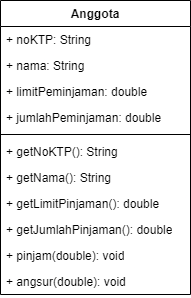

The diagram above was exported from draw.io. Its source (the exported page's mxGraphModel, read from the mxfile embedded in the PNG):
<mxGraphModel dx="794" dy="513" grid="1" gridSize="10" guides="1" tooltips="1" connect="1" arrows="1" fold="1" page="1" pageScale="1" pageWidth="850" pageHeight="1100" math="0" shadow="0">
  <root>
    <mxCell id="0" />
    <mxCell id="1" parent="0" />
    <mxCell id="hmfM06nH28s7SFVLR10B-1" value="Anggota" style="swimlane;fontStyle=1;align=center;verticalAlign=top;childLayout=stackLayout;horizontal=1;startSize=26;horizontalStack=0;resizeParent=1;resizeParentMax=0;resizeLast=0;collapsible=1;marginBottom=0;whiteSpace=wrap;html=1;" vertex="1" parent="1">
      <mxGeometry x="330" y="220" width="190" height="294" as="geometry" />
    </mxCell>
    <mxCell id="hmfM06nH28s7SFVLR10B-2" value="+ noKTP: String" style="text;strokeColor=none;fillColor=none;align=left;verticalAlign=top;spacingLeft=4;spacingRight=4;overflow=hidden;rotatable=0;points=[[0,0.5],[1,0.5]];portConstraint=eastwest;whiteSpace=wrap;html=1;" vertex="1" parent="hmfM06nH28s7SFVLR10B-1">
      <mxGeometry y="26" width="190" height="26" as="geometry" />
    </mxCell>
    <mxCell id="hmfM06nH28s7SFVLR10B-5" value="+ nama: String" style="text;strokeColor=none;fillColor=none;align=left;verticalAlign=top;spacingLeft=4;spacingRight=4;overflow=hidden;rotatable=0;points=[[0,0.5],[1,0.5]];portConstraint=eastwest;whiteSpace=wrap;html=1;" vertex="1" parent="hmfM06nH28s7SFVLR10B-1">
      <mxGeometry y="52" width="190" height="26" as="geometry" />
    </mxCell>
    <mxCell id="hmfM06nH28s7SFVLR10B-6" value="+ limitPeminjaman: double" style="text;strokeColor=none;fillColor=none;align=left;verticalAlign=top;spacingLeft=4;spacingRight=4;overflow=hidden;rotatable=0;points=[[0,0.5],[1,0.5]];portConstraint=eastwest;whiteSpace=wrap;html=1;" vertex="1" parent="hmfM06nH28s7SFVLR10B-1">
      <mxGeometry y="78" width="190" height="26" as="geometry" />
    </mxCell>
    <mxCell id="9TIP18FyO2pZZ3SLcX3B-2" value="+ jumlahPeminjaman: double" style="text;strokeColor=none;fillColor=none;align=left;verticalAlign=top;spacingLeft=4;spacingRight=4;overflow=hidden;rotatable=0;points=[[0,0.5],[1,0.5]];portConstraint=eastwest;whiteSpace=wrap;html=1;" vertex="1" parent="hmfM06nH28s7SFVLR10B-1">
      <mxGeometry y="104" width="190" height="26" as="geometry" />
    </mxCell>
    <mxCell id="hmfM06nH28s7SFVLR10B-3" value="" style="line;strokeWidth=1;fillColor=none;align=left;verticalAlign=middle;spacingTop=-1;spacingLeft=3;spacingRight=3;rotatable=0;labelPosition=right;points=[];portConstraint=eastwest;strokeColor=inherit;" vertex="1" parent="hmfM06nH28s7SFVLR10B-1">
      <mxGeometry y="130" width="190" height="8" as="geometry" />
    </mxCell>
    <mxCell id="hmfM06nH28s7SFVLR10B-4" value="+ getNoKTP(): String" style="text;strokeColor=none;fillColor=none;align=left;verticalAlign=top;spacingLeft=4;spacingRight=4;overflow=hidden;rotatable=0;points=[[0,0.5],[1,0.5]];portConstraint=eastwest;whiteSpace=wrap;html=1;" vertex="1" parent="hmfM06nH28s7SFVLR10B-1">
      <mxGeometry y="138" width="190" height="26" as="geometry" />
    </mxCell>
    <mxCell id="9TIP18FyO2pZZ3SLcX3B-3" value="+ getNama(): String" style="text;strokeColor=none;fillColor=none;align=left;verticalAlign=top;spacingLeft=4;spacingRight=4;overflow=hidden;rotatable=0;points=[[0,0.5],[1,0.5]];portConstraint=eastwest;whiteSpace=wrap;html=1;" vertex="1" parent="hmfM06nH28s7SFVLR10B-1">
      <mxGeometry y="164" width="190" height="26" as="geometry" />
    </mxCell>
    <mxCell id="9TIP18FyO2pZZ3SLcX3B-6" value="+ getLimitPinjaman(): double" style="text;strokeColor=none;fillColor=none;align=left;verticalAlign=top;spacingLeft=4;spacingRight=4;overflow=hidden;rotatable=0;points=[[0,0.5],[1,0.5]];portConstraint=eastwest;whiteSpace=wrap;html=1;" vertex="1" parent="hmfM06nH28s7SFVLR10B-1">
      <mxGeometry y="190" width="190" height="26" as="geometry" />
    </mxCell>
    <mxCell id="n3O-PIPzEgm7El6fH6tz-2" value="+ getJumlahPinjaman(): double" style="text;strokeColor=none;fillColor=none;align=left;verticalAlign=top;spacingLeft=4;spacingRight=4;overflow=hidden;rotatable=0;points=[[0,0.5],[1,0.5]];portConstraint=eastwest;whiteSpace=wrap;html=1;" vertex="1" parent="hmfM06nH28s7SFVLR10B-1">
      <mxGeometry y="216" width="190" height="26" as="geometry" />
    </mxCell>
    <mxCell id="9TIP18FyO2pZZ3SLcX3B-4" value="+ pinjam(double): void" style="text;strokeColor=none;fillColor=none;align=left;verticalAlign=top;spacingLeft=4;spacingRight=4;overflow=hidden;rotatable=0;points=[[0,0.5],[1,0.5]];portConstraint=eastwest;whiteSpace=wrap;html=1;" vertex="1" parent="hmfM06nH28s7SFVLR10B-1">
      <mxGeometry y="242" width="190" height="26" as="geometry" />
    </mxCell>
    <mxCell id="9TIP18FyO2pZZ3SLcX3B-5" value="+ angsur(double): void" style="text;strokeColor=none;fillColor=none;align=left;verticalAlign=top;spacingLeft=4;spacingRight=4;overflow=hidden;rotatable=0;points=[[0,0.5],[1,0.5]];portConstraint=eastwest;whiteSpace=wrap;html=1;" vertex="1" parent="hmfM06nH28s7SFVLR10B-1">
      <mxGeometry y="268" width="190" height="26" as="geometry" />
    </mxCell>
  </root>
</mxGraphModel>